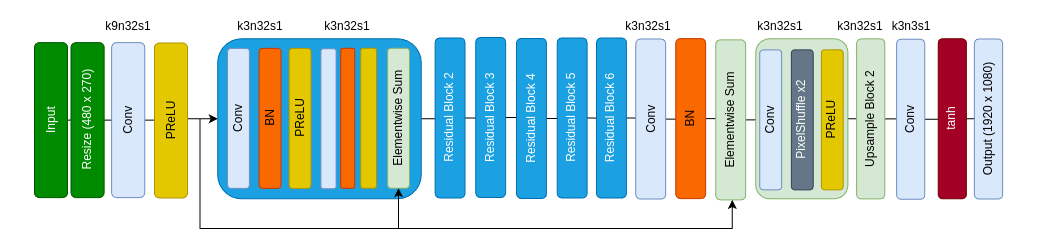

The diagram above was exported from draw.io. Its source (the exported page's mxGraphModel, read from the mxfile embedded in the PNG):
<mxGraphModel dx="1498" dy="667" grid="1" gridSize="10" guides="1" tooltips="1" connect="1" arrows="1" fold="1" page="1" pageScale="1" pageWidth="80" pageHeight="80" background="#ffffff" math="0" shadow="0">
  <root>
    <mxCell id="0" />
    <mxCell id="1" parent="0" />
    <mxCell id="1kh6x3v41jkJ_SgSdoJY-141" value="" style="edgeStyle=orthogonalEdgeStyle;rounded=0;orthogonalLoop=1;jettySize=auto;html=1;" parent="1" source="1kh6x3v41jkJ_SgSdoJY-133" target="1kh6x3v41jkJ_SgSdoJY-140" edge="1">
      <mxGeometry relative="1" as="geometry" />
    </mxCell>
    <mxCell id="1kh6x3v41jkJ_SgSdoJY-144" style="edgeStyle=orthogonalEdgeStyle;rounded=0;orthogonalLoop=1;jettySize=auto;html=1;" parent="1" source="1kh6x3v41jkJ_SgSdoJY-143" edge="1">
      <mxGeometry relative="1" as="geometry">
        <mxPoint x="153" y="362.32" as="targetPoint" />
      </mxGeometry>
    </mxCell>
    <mxCell id="1kh6x3v41jkJ_SgSdoJY-138" style="edgeStyle=orthogonalEdgeStyle;rounded=0;orthogonalLoop=1;jettySize=auto;html=1;entryX=0.5;entryY=0;entryDx=0;entryDy=0;" parent="1" source="1kh6x3v41jkJ_SgSdoJY-135" target="pwAMdzS0I0XJ4In440Mm-2" edge="1">
      <mxGeometry relative="1" as="geometry" />
    </mxCell>
    <mxCell id="1kh6x3v41jkJ_SgSdoJY-135" value="Resize (480 x 270)" style="rounded=1;whiteSpace=wrap;html=1;rotation=-90;fillColor=#008a00;strokeColor=#005700;fontColor=#ffffff;" parent="1" vertex="1">
      <mxGeometry x="89.56" y="343.04" width="155" height="33.12" as="geometry" />
    </mxCell>
    <mxCell id="1kh6x3v41jkJ_SgSdoJY-11" style="edgeStyle=orthogonalEdgeStyle;rounded=0;orthogonalLoop=1;jettySize=auto;html=1;entryX=0.5;entryY=0;entryDx=0;entryDy=0;" parent="1" source="pwAMdzS0I0XJ4In440Mm-2" target="1kh6x3v41jkJ_SgSdoJY-2" edge="1">
      <mxGeometry relative="1" as="geometry" />
    </mxCell>
    <mxCell id="1kh6x3v41jkJ_SgSdoJY-99" value="" style="endArrow=classic;html=1;rounded=0;entryX=-0.003;entryY=0.552;entryDx=0;entryDy=0;entryPerimeter=0;" parent="1" edge="1">
      <mxGeometry width="50" height="50" relative="1" as="geometry">
        <mxPoint x="281.77" y="468" as="sourcePoint" />
        <mxPoint x="811.76324" y="439.4150000000001" as="targetPoint" />
        <Array as="points">
          <mxPoint x="811.77" y="468" />
        </Array>
      </mxGeometry>
    </mxCell>
    <mxCell id="pwAMdzS0I0XJ4In440Mm-2" value="Conv" style="rounded=1;whiteSpace=wrap;html=1;rotation=-90;fillColor=#dae8fc;strokeColor=#6c8ebf;" parent="1" vertex="1">
      <mxGeometry x="130.19" y="343.05" width="155" height="33.12" as="geometry" />
    </mxCell>
    <mxCell id="1kh6x3v41jkJ_SgSdoJY-113" style="edgeStyle=orthogonalEdgeStyle;rounded=0;orthogonalLoop=1;jettySize=auto;html=1;entryX=0.5;entryY=0;entryDx=0;entryDy=0;" parent="1" source="1kh6x3v41jkJ_SgSdoJY-2" target="1kh6x3v41jkJ_SgSdoJY-15" edge="1">
      <mxGeometry relative="1" as="geometry" />
    </mxCell>
    <mxCell id="1kh6x3v41jkJ_SgSdoJY-2" value="" style="rounded=1;whiteSpace=wrap;html=1;rotation=-90;fillColor=#1ba1e2;strokeColor=#006EAF;fontColor=#ffffff;" parent="1" vertex="1">
      <mxGeometry x="318.96" y="256.53" width="160" height="203.52" as="geometry" />
    </mxCell>
    <mxCell id="1kh6x3v41jkJ_SgSdoJY-4" value="Conv" style="rounded=1;whiteSpace=wrap;html=1;rotation=-90;fillColor=#dae8fc;strokeColor=#6c8ebf;" parent="1" vertex="1">
      <mxGeometry x="248" y="346.94" width="140" height="21.87" as="geometry" />
    </mxCell>
    <mxCell id="1kh6x3v41jkJ_SgSdoJY-5" value="BN" style="rounded=1;whiteSpace=wrap;html=1;rotation=-90;fillColor=#fa6800;strokeColor=#C73500;fontColor=#000000;" parent="1" vertex="1">
      <mxGeometry x="279.56" y="346.94" width="140" height="21.87" as="geometry" />
    </mxCell>
    <mxCell id="1kh6x3v41jkJ_SgSdoJY-6" value="PReLU" style="rounded=1;whiteSpace=wrap;html=1;rotation=-90;fillColor=#e3c800;strokeColor=#B09500;fontColor=#000000;" parent="1" vertex="1">
      <mxGeometry x="309.56" y="346.94" width="140" height="21.87" as="geometry" />
    </mxCell>
    <mxCell id="1kh6x3v41jkJ_SgSdoJY-7" value="" style="rounded=1;whiteSpace=wrap;html=1;rotation=-90;fillColor=#dae8fc;strokeColor=#6c8ebf;" parent="1" vertex="1">
      <mxGeometry x="338" y="350.71000000000004" width="140" height="15.15" as="geometry" />
    </mxCell>
    <mxCell id="1kh6x3v41jkJ_SgSdoJY-8" value="" style="rounded=1;whiteSpace=wrap;html=1;rotation=-90;fillColor=#fa6800;strokeColor=#C73500;fontColor=#000000;" parent="1" vertex="1">
      <mxGeometry x="357.21999999999997" y="350.7100000000001" width="140" height="14.06" as="geometry" />
    </mxCell>
    <mxCell id="1kh6x3v41jkJ_SgSdoJY-9" value="" style="rounded=1;whiteSpace=wrap;html=1;rotation=-90;fillColor=#e3c800;strokeColor=#B09500;fontColor=#000000;" parent="1" vertex="1">
      <mxGeometry x="378.13000000000005" y="349.90000000000003" width="140" height="15.68" as="geometry" />
    </mxCell>
    <mxCell id="1kh6x3v41jkJ_SgSdoJY-12" value="Elementwise Sum" style="rounded=1;whiteSpace=wrap;html=1;rotation=-90;fillColor=#d5e8d4;strokeColor=#82b366;" parent="1" vertex="1">
      <mxGeometry x="408" y="346.8" width="140" height="21.87" as="geometry" />
    </mxCell>
    <mxCell id="1kh6x3v41jkJ_SgSdoJY-14" value="" style="endArrow=classic;html=1;rounded=0;entryX=0;entryY=0.5;entryDx=0;entryDy=0;" parent="1" target="1kh6x3v41jkJ_SgSdoJY-12" edge="1">
      <mxGeometry width="50" height="50" relative="1" as="geometry">
        <mxPoint x="279.56" y="358.01" as="sourcePoint" />
        <mxPoint x="488" y="427.7149999999999" as="targetPoint" />
        <Array as="points">
          <mxPoint x="279.56" y="468.01" />
          <mxPoint x="478" y="468" />
        </Array>
      </mxGeometry>
    </mxCell>
    <mxCell id="1kh6x3v41jkJ_SgSdoJY-114" style="edgeStyle=orthogonalEdgeStyle;rounded=0;orthogonalLoop=1;jettySize=auto;html=1;entryX=0.5;entryY=0;entryDx=0;entryDy=0;" parent="1" source="1kh6x3v41jkJ_SgSdoJY-15" target="1kh6x3v41jkJ_SgSdoJY-103" edge="1">
      <mxGeometry relative="1" as="geometry" />
    </mxCell>
    <mxCell id="1kh6x3v41jkJ_SgSdoJY-15" value="Residual Block 2" style="rounded=1;whiteSpace=wrap;html=1;rotation=-90;fillColor=#1ba1e2;strokeColor=#006EAF;fontColor=#ffffff;" parent="1" vertex="1">
      <mxGeometry x="449.56" y="342.55" width="160" height="29.87" as="geometry" />
    </mxCell>
    <mxCell id="1kh6x3v41jkJ_SgSdoJY-115" style="edgeStyle=orthogonalEdgeStyle;rounded=0;orthogonalLoop=1;jettySize=auto;html=1;entryX=0.5;entryY=0;entryDx=0;entryDy=0;" parent="1" source="1kh6x3v41jkJ_SgSdoJY-103" target="1kh6x3v41jkJ_SgSdoJY-104" edge="1">
      <mxGeometry relative="1" as="geometry" />
    </mxCell>
    <mxCell id="1kh6x3v41jkJ_SgSdoJY-103" value="Residual Block 3" style="rounded=1;whiteSpace=wrap;html=1;rotation=-90;fillColor=#1ba1e2;strokeColor=#006EAF;fontColor=#ffffff;" parent="1" vertex="1">
      <mxGeometry x="490.21" y="342.07000000000005" width="160" height="29.87" as="geometry" />
    </mxCell>
    <mxCell id="1kh6x3v41jkJ_SgSdoJY-116" style="edgeStyle=orthogonalEdgeStyle;rounded=0;orthogonalLoop=1;jettySize=auto;html=1;" parent="1" source="1kh6x3v41jkJ_SgSdoJY-104" target="1kh6x3v41jkJ_SgSdoJY-105" edge="1">
      <mxGeometry relative="1" as="geometry" />
    </mxCell>
    <mxCell id="1kh6x3v41jkJ_SgSdoJY-104" value="Residual Block 4" style="rounded=1;whiteSpace=wrap;html=1;rotation=-90;fillColor=#1ba1e2;strokeColor=#006EAF;fontColor=#ffffff;" parent="1" vertex="1">
      <mxGeometry x="530.99" y="343.04" width="160" height="29.87" as="geometry" />
    </mxCell>
    <mxCell id="1kh6x3v41jkJ_SgSdoJY-117" style="edgeStyle=orthogonalEdgeStyle;rounded=0;orthogonalLoop=1;jettySize=auto;html=1;entryX=0.5;entryY=0;entryDx=0;entryDy=0;" parent="1" source="1kh6x3v41jkJ_SgSdoJY-105" target="1kh6x3v41jkJ_SgSdoJY-106" edge="1">
      <mxGeometry relative="1" as="geometry" />
    </mxCell>
    <mxCell id="1kh6x3v41jkJ_SgSdoJY-105" value="Residual Block 5" style="rounded=1;whiteSpace=wrap;html=1;rotation=-90;fillColor=#1ba1e2;strokeColor=#006EAF;fontColor=#ffffff;" parent="1" vertex="1">
      <mxGeometry x="571.64" y="342.56000000000006" width="160" height="29.87" as="geometry" />
    </mxCell>
    <mxCell id="1kh6x3v41jkJ_SgSdoJY-108" value="" style="edgeStyle=orthogonalEdgeStyle;rounded=0;orthogonalLoop=1;jettySize=auto;html=1;" parent="1" source="1kh6x3v41jkJ_SgSdoJY-106" target="1kh6x3v41jkJ_SgSdoJY-107" edge="1">
      <mxGeometry relative="1" as="geometry" />
    </mxCell>
    <mxCell id="1kh6x3v41jkJ_SgSdoJY-106" value="Residual Block 6" style="rounded=1;whiteSpace=wrap;html=1;rotation=-90;fillColor=#1ba1e2;strokeColor=#006EAF;fontColor=#ffffff;" parent="1" vertex="1">
      <mxGeometry x="610.99" y="342.56000000000006" width="160" height="29.87" as="geometry" />
    </mxCell>
    <mxCell id="1kh6x3v41jkJ_SgSdoJY-110" value="" style="edgeStyle=orthogonalEdgeStyle;rounded=0;orthogonalLoop=1;jettySize=auto;html=1;" parent="1" source="1kh6x3v41jkJ_SgSdoJY-107" target="1kh6x3v41jkJ_SgSdoJY-109" edge="1">
      <mxGeometry relative="1" as="geometry" />
    </mxCell>
    <mxCell id="1kh6x3v41jkJ_SgSdoJY-107" value="Conv" style="rounded=1;whiteSpace=wrap;html=1;rotation=-90;fillColor=#dae8fc;strokeColor=#6c8ebf;" parent="1" vertex="1">
      <mxGeometry x="650.21" y="343.61000000000007" width="160" height="29.87" as="geometry" />
    </mxCell>
    <mxCell id="1kh6x3v41jkJ_SgSdoJY-112" value="" style="edgeStyle=orthogonalEdgeStyle;rounded=0;orthogonalLoop=1;jettySize=auto;html=1;" parent="1" source="1kh6x3v41jkJ_SgSdoJY-109" target="1kh6x3v41jkJ_SgSdoJY-111" edge="1">
      <mxGeometry relative="1" as="geometry" />
    </mxCell>
    <mxCell id="1kh6x3v41jkJ_SgSdoJY-109" value="BN" style="rounded=1;whiteSpace=wrap;html=1;rotation=-90;fillColor=#fa6800;strokeColor=#C73500;fontColor=#000000;" parent="1" vertex="1">
      <mxGeometry x="690.21" y="343.13000000000005" width="160" height="29.87" as="geometry" />
    </mxCell>
    <mxCell id="1kh6x3v41jkJ_SgSdoJY-121" style="edgeStyle=orthogonalEdgeStyle;rounded=0;orthogonalLoop=1;jettySize=auto;html=1;entryX=0.5;entryY=0;entryDx=0;entryDy=0;" parent="1" source="1kh6x3v41jkJ_SgSdoJY-111" target="1kh6x3v41jkJ_SgSdoJY-120" edge="1">
      <mxGeometry relative="1" as="geometry" />
    </mxCell>
    <mxCell id="1kh6x3v41jkJ_SgSdoJY-111" value="Elementwise Sum" style="rounded=1;whiteSpace=wrap;html=1;rotation=-90;fillColor=#d5e8d4;strokeColor=#82b366;" parent="1" vertex="1">
      <mxGeometry x="730.21" y="344.4100000000001" width="160" height="29.87" as="geometry" />
    </mxCell>
    <mxCell id="1kh6x3v41jkJ_SgSdoJY-130" style="edgeStyle=orthogonalEdgeStyle;rounded=0;orthogonalLoop=1;jettySize=auto;html=1;" parent="1" source="1kh6x3v41jkJ_SgSdoJY-120" target="1kh6x3v41jkJ_SgSdoJY-125" edge="1">
      <mxGeometry relative="1" as="geometry" />
    </mxCell>
    <mxCell id="1kh6x3v41jkJ_SgSdoJY-120" value="" style="rounded=1;whiteSpace=wrap;html=1;rotation=-90;fillColor=#d5e8d4;strokeColor=#82b366;" parent="1" vertex="1">
      <mxGeometry x="801.35" y="312.22" width="160" height="92.15" as="geometry" />
    </mxCell>
    <mxCell id="1kh6x3v41jkJ_SgSdoJY-122" value="Conv" style="rounded=1;whiteSpace=wrap;html=1;rotation=-90;fillColor=#dae8fc;strokeColor=#6c8ebf;" parent="1" vertex="1">
      <mxGeometry x="780.21" y="348.41" width="140" height="21.87" as="geometry" />
    </mxCell>
    <mxCell id="1kh6x3v41jkJ_SgSdoJY-123" value="PixelShuffle x2" style="rounded=1;whiteSpace=wrap;html=1;rotation=-90;fillColor=#647687;strokeColor=#314354;fontColor=#ffffff;" parent="1" vertex="1">
      <mxGeometry x="811.77" y="348.41" width="140" height="21.87" as="geometry" />
    </mxCell>
    <mxCell id="1kh6x3v41jkJ_SgSdoJY-124" value="PReLU" style="rounded=1;whiteSpace=wrap;html=1;rotation=-90;fillColor=#e3c800;strokeColor=#B09500;fontColor=#000000;" parent="1" vertex="1">
      <mxGeometry x="841.77" y="348.41" width="140" height="21.87" as="geometry" />
    </mxCell>
    <mxCell id="1kh6x3v41jkJ_SgSdoJY-134" value="" style="edgeStyle=orthogonalEdgeStyle;rounded=0;orthogonalLoop=1;jettySize=auto;html=1;" parent="1" source="1kh6x3v41jkJ_SgSdoJY-125" target="1kh6x3v41jkJ_SgSdoJY-133" edge="1">
      <mxGeometry relative="1" as="geometry" />
    </mxCell>
    <mxCell id="1kh6x3v41jkJ_SgSdoJY-125" value="Upsample Block 2" style="rounded=1;whiteSpace=wrap;html=1;rotation=-90;fillColor=#d5e8d4;strokeColor=#82b366;" parent="1" vertex="1">
      <mxGeometry x="870.21" y="344.31000000000006" width="160" height="28.14" as="geometry" />
    </mxCell>
    <mxCell id="1kh6x3v41jkJ_SgSdoJY-133" value="Conv" style="rounded=1;whiteSpace=wrap;html=1;rotation=-90;fillColor=#dae8fc;strokeColor=#6c8ebf;" parent="1" vertex="1">
      <mxGeometry x="910.21" y="344.70000000000005" width="160" height="28.14" as="geometry" />
    </mxCell>
    <mxCell id="1kh6x3v41jkJ_SgSdoJY-154" style="edgeStyle=orthogonalEdgeStyle;rounded=0;orthogonalLoop=1;jettySize=auto;html=1;exitX=0.5;exitY=1;exitDx=0;exitDy=0;" parent="1" source="1kh6x3v41jkJ_SgSdoJY-140" target="1kh6x3v41jkJ_SgSdoJY-153" edge="1">
      <mxGeometry relative="1" as="geometry" />
    </mxCell>
    <mxCell id="1kh6x3v41jkJ_SgSdoJY-140" value="tanh" style="rounded=1;whiteSpace=wrap;html=1;rotation=-90;fillColor=#a20025;strokeColor=#6F0000;fontColor=#ffffff;" parent="1" vertex="1">
      <mxGeometry x="951.77" y="344.21000000000004" width="160" height="28.14" as="geometry" />
    </mxCell>
    <mxCell id="1kh6x3v41jkJ_SgSdoJY-143" value="Input" style="rounded=1;whiteSpace=wrap;html=1;rotation=-90;fillColor=#008a00;strokeColor=#005700;fontColor=#ffffff;" parent="1" vertex="1">
      <mxGeometry x="53" y="343.04" width="155" height="33.12" as="geometry" />
    </mxCell>
    <mxCell id="1kh6x3v41jkJ_SgSdoJY-145" value="k3n32s1" style="text;html=1;align=center;verticalAlign=middle;whiteSpace=wrap;rounded=0;" parent="1" vertex="1">
      <mxGeometry x="309.56" y="251" width="60" height="30" as="geometry" />
    </mxCell>
    <mxCell id="1kh6x3v41jkJ_SgSdoJY-146" value="k3n32s1" style="text;html=1;align=center;verticalAlign=middle;whiteSpace=wrap;rounded=0;" parent="1" vertex="1">
      <mxGeometry x="397.22" y="251" width="60" height="30" as="geometry" />
    </mxCell>
    <mxCell id="1kh6x3v41jkJ_SgSdoJY-147" value="k9n32s1" style="text;html=1;align=center;verticalAlign=middle;whiteSpace=wrap;rounded=0;" parent="1" vertex="1">
      <mxGeometry x="177.69" y="251" width="60" height="30" as="geometry" />
    </mxCell>
    <mxCell id="1kh6x3v41jkJ_SgSdoJY-148" value="k3n32s1" style="text;html=1;align=center;verticalAlign=middle;whiteSpace=wrap;rounded=0;" parent="1" vertex="1">
      <mxGeometry x="698" y="251" width="60" height="30" as="geometry" />
    </mxCell>
    <mxCell id="1kh6x3v41jkJ_SgSdoJY-149" value="k3n32s1" style="text;html=1;align=center;verticalAlign=middle;whiteSpace=wrap;rounded=0;" parent="1" vertex="1">
      <mxGeometry x="830.21" y="251" width="60" height="30" as="geometry" />
    </mxCell>
    <mxCell id="1kh6x3v41jkJ_SgSdoJY-150" value="k3n32s1" style="text;html=1;align=center;verticalAlign=middle;whiteSpace=wrap;rounded=0;" parent="1" vertex="1">
      <mxGeometry x="910.21" y="251" width="60" height="30" as="geometry" />
    </mxCell>
    <mxCell id="1kh6x3v41jkJ_SgSdoJY-151" value="k3n3s1" style="text;html=1;align=center;verticalAlign=middle;whiteSpace=wrap;rounded=0;" parent="1" vertex="1">
      <mxGeometry x="961.35" y="251" width="60" height="30" as="geometry" />
    </mxCell>
    <mxCell id="1kh6x3v41jkJ_SgSdoJY-153" value="Output (1920 x 1080)" style="rounded=1;whiteSpace=wrap;html=1;rotation=-90;fillColor=#dae8fc;strokeColor=#6c8ebf;" parent="1" vertex="1">
      <mxGeometry x="988" y="344.48" width="160" height="28.14" as="geometry" />
    </mxCell>
    <mxCell id="g5jjlCy3XkbY0w3vfJvh-5" value="PReLU" style="rounded=1;whiteSpace=wrap;html=1;rotation=-90;fillColor=#e3c800;strokeColor=#B09500;fontColor=#000000;" parent="1" vertex="1">
      <mxGeometry x="173" y="343.4" width="155" height="33.12" as="geometry" />
    </mxCell>
  </root>
</mxGraphModel>